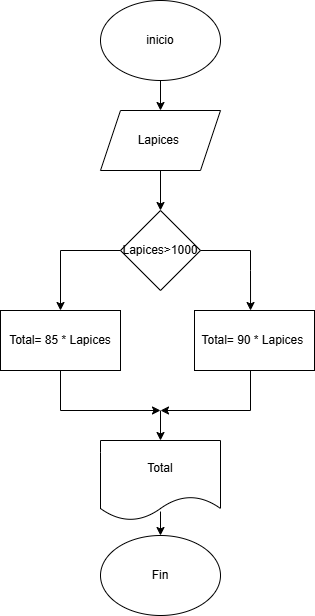

The diagram above was exported from draw.io. Its source (the exported page's mxGraphModel, read from the mxfile embedded in the PNG):
<mxGraphModel dx="880" dy="434" grid="1" gridSize="10" guides="1" tooltips="1" connect="1" arrows="1" fold="1" page="1" pageScale="1" pageWidth="827" pageHeight="1169" math="0" shadow="0">
  <root>
    <mxCell id="0" />
    <mxCell id="1" parent="0" />
    <mxCell id="Hb74GUbg5xCsNNfIQ959-1" value="&lt;font style=&quot;vertical-align: inherit;&quot;&gt;&lt;font style=&quot;vertical-align: inherit;&quot;&gt;inicio&lt;/font&gt;&lt;/font&gt;" style="ellipse;whiteSpace=wrap;html=1;" parent="1" vertex="1">
      <mxGeometry x="320" y="10" width="120" height="80" as="geometry" />
    </mxCell>
    <mxCell id="Hb74GUbg5xCsNNfIQ959-2" value="" style="endArrow=classic;html=1;rounded=0;exitX=0.5;exitY=1;exitDx=0;exitDy=0;" parent="1" source="Hb74GUbg5xCsNNfIQ959-1" target="Hb74GUbg5xCsNNfIQ959-3" edge="1">
      <mxGeometry width="50" height="50" relative="1" as="geometry">
        <mxPoint x="390" y="250" as="sourcePoint" />
        <mxPoint x="380" y="160" as="targetPoint" />
      </mxGeometry>
    </mxCell>
    <mxCell id="Hb74GUbg5xCsNNfIQ959-3" value="&lt;font style=&quot;vertical-align: inherit;&quot;&gt;&lt;font style=&quot;vertical-align: inherit;&quot;&gt;Lapices&amp;nbsp;&lt;/font&gt;&lt;/font&gt;" style="shape=parallelogram;perimeter=parallelogramPerimeter;whiteSpace=wrap;html=1;fixedSize=1;" parent="1" vertex="1">
      <mxGeometry x="320" y="120" width="120" height="60" as="geometry" />
    </mxCell>
    <mxCell id="Hb74GUbg5xCsNNfIQ959-5" value="" style="endArrow=classic;html=1;rounded=0;exitX=0.5;exitY=1;exitDx=0;exitDy=0;" parent="1" source="Hb74GUbg5xCsNNfIQ959-3" edge="1">
      <mxGeometry width="50" height="50" relative="1" as="geometry">
        <mxPoint x="380" y="240" as="sourcePoint" />
        <mxPoint x="380" y="220" as="targetPoint" />
      </mxGeometry>
    </mxCell>
    <mxCell id="Hb74GUbg5xCsNNfIQ959-12" value="Lapices&amp;gt;1000" style="rhombus;whiteSpace=wrap;html=1;" parent="1" vertex="1">
      <mxGeometry x="340" y="220" width="80" height="80" as="geometry" />
    </mxCell>
    <mxCell id="JL70vuL8pFRuI-tPkVwy-4" value="" style="endArrow=classic;html=1;rounded=0;entryX=0.467;entryY=0;entryDx=0;entryDy=0;entryPerimeter=0;" edge="1" parent="1" target="JL70vuL8pFRuI-tPkVwy-11">
      <mxGeometry width="50" height="50" relative="1" as="geometry">
        <mxPoint x="470" y="260" as="sourcePoint" />
        <mxPoint x="470" y="310" as="targetPoint" />
        <Array as="points">
          <mxPoint x="470" y="280" />
        </Array>
      </mxGeometry>
    </mxCell>
    <mxCell id="JL70vuL8pFRuI-tPkVwy-5" value="" style="endArrow=none;html=1;rounded=0;exitX=1;exitY=0.5;exitDx=0;exitDy=0;" edge="1" parent="1" source="Hb74GUbg5xCsNNfIQ959-12">
      <mxGeometry width="50" height="50" relative="1" as="geometry">
        <mxPoint x="390" y="250" as="sourcePoint" />
        <mxPoint x="470" y="260" as="targetPoint" />
      </mxGeometry>
    </mxCell>
    <mxCell id="JL70vuL8pFRuI-tPkVwy-6" value="" style="endArrow=none;html=1;rounded=0;" edge="1" parent="1">
      <mxGeometry width="50" height="50" relative="1" as="geometry">
        <mxPoint x="280" y="260" as="sourcePoint" />
        <mxPoint x="340" y="260" as="targetPoint" />
      </mxGeometry>
    </mxCell>
    <mxCell id="JL70vuL8pFRuI-tPkVwy-7" value="" style="endArrow=classic;html=1;rounded=0;" edge="1" parent="1">
      <mxGeometry width="50" height="50" relative="1" as="geometry">
        <mxPoint x="280" y="260" as="sourcePoint" />
        <mxPoint x="280" y="320" as="targetPoint" />
      </mxGeometry>
    </mxCell>
    <mxCell id="JL70vuL8pFRuI-tPkVwy-10" value="Total= 85 * Lapices" style="rounded=0;whiteSpace=wrap;html=1;" vertex="1" parent="1">
      <mxGeometry x="220" y="320" width="120" height="60" as="geometry" />
    </mxCell>
    <mxCell id="JL70vuL8pFRuI-tPkVwy-11" value="Total= 90 * Lapices&amp;nbsp;" style="rounded=0;whiteSpace=wrap;html=1;" vertex="1" parent="1">
      <mxGeometry x="414" y="320" width="120" height="60" as="geometry" />
    </mxCell>
    <mxCell id="JL70vuL8pFRuI-tPkVwy-12" value="" style="endArrow=none;html=1;rounded=0;entryX=0.5;entryY=1;entryDx=0;entryDy=0;" edge="1" parent="1" target="JL70vuL8pFRuI-tPkVwy-10">
      <mxGeometry width="50" height="50" relative="1" as="geometry">
        <mxPoint x="280" y="420" as="sourcePoint" />
        <mxPoint x="280" y="390" as="targetPoint" />
        <Array as="points">
          <mxPoint x="280" y="420" />
        </Array>
      </mxGeometry>
    </mxCell>
    <mxCell id="JL70vuL8pFRuI-tPkVwy-14" value="" style="endArrow=none;html=1;rounded=0;" edge="1" parent="1">
      <mxGeometry width="50" height="50" relative="1" as="geometry">
        <mxPoint x="470" y="420" as="sourcePoint" />
        <mxPoint x="470" y="380" as="targetPoint" />
      </mxGeometry>
    </mxCell>
    <mxCell id="JL70vuL8pFRuI-tPkVwy-15" value="" style="endArrow=classic;html=1;rounded=0;" edge="1" parent="1">
      <mxGeometry width="50" height="50" relative="1" as="geometry">
        <mxPoint x="280" y="420" as="sourcePoint" />
        <mxPoint x="380" y="420" as="targetPoint" />
      </mxGeometry>
    </mxCell>
    <mxCell id="JL70vuL8pFRuI-tPkVwy-16" value="" style="endArrow=classic;html=1;rounded=0;" edge="1" parent="1">
      <mxGeometry width="50" height="50" relative="1" as="geometry">
        <mxPoint x="470" y="420" as="sourcePoint" />
        <mxPoint x="380" y="420" as="targetPoint" />
      </mxGeometry>
    </mxCell>
    <mxCell id="JL70vuL8pFRuI-tPkVwy-17" value="" style="endArrow=classic;html=1;rounded=0;" edge="1" parent="1" target="JL70vuL8pFRuI-tPkVwy-18">
      <mxGeometry width="50" height="50" relative="1" as="geometry">
        <mxPoint x="380" y="420" as="sourcePoint" />
        <mxPoint x="380" y="470" as="targetPoint" />
      </mxGeometry>
    </mxCell>
    <mxCell id="JL70vuL8pFRuI-tPkVwy-18" value="Total" style="shape=document;whiteSpace=wrap;html=1;boundedLbl=1;" vertex="1" parent="1">
      <mxGeometry x="320" y="450" width="120" height="80" as="geometry" />
    </mxCell>
    <mxCell id="JL70vuL8pFRuI-tPkVwy-20" value="" style="endArrow=classic;html=1;rounded=0;exitX=0.5;exitY=0.888;exitDx=0;exitDy=0;exitPerimeter=0;" edge="1" parent="1" source="JL70vuL8pFRuI-tPkVwy-18" target="JL70vuL8pFRuI-tPkVwy-21">
      <mxGeometry width="50" height="50" relative="1" as="geometry">
        <mxPoint x="340" y="585" as="sourcePoint" />
        <mxPoint x="380" y="560" as="targetPoint" />
      </mxGeometry>
    </mxCell>
    <mxCell id="JL70vuL8pFRuI-tPkVwy-21" value="Fin" style="ellipse;whiteSpace=wrap;html=1;" vertex="1" parent="1">
      <mxGeometry x="320" y="545" width="120" height="80" as="geometry" />
    </mxCell>
  </root>
</mxGraphModel>